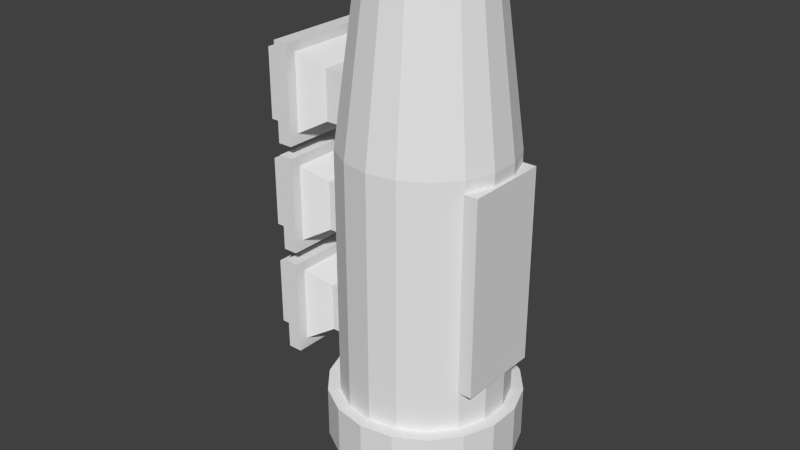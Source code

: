 # Source: booster.blend  (saved by Blender 2.76.0; exported with 4.5.12 LTS)
import bpy
from mathutils import Matrix  # noqa: F401  (used for matrix-valued properties, if any)

bpy.ops.wm.read_factory_settings(use_empty=True)
scene = bpy.context.scene
scene.name = 'Scene'

# ---- collections
col_collection_1 = bpy.data.collections.new('Collection 1'); scene.collection.children.link(col_collection_1)

# ---- world
world_world = bpy.data.worlds.new('World'); scene.world = world_world
world_world.color = (0.05088, 0.05088, 0.05088)
world_world.use_sun_shadow = False
world_world.sun_shadow_jitter_overblur = 0.0
world_world.cycles.sampling_method = 'MANUAL'
world_world.cycles.sample_map_resolution = 256

# ---- meshes
me_cylinder_001 = bpy.data.meshes.new('Cylinder.001')
me_cylinder_001.from_pydata([(-0.5142, 0.6128, 2.492), (-0.5142, 0.6128, 0.09214), (-0.6928, 0.4, 2.492), (-0.6928, 0.4, 0.09214), (-0.7878, 0.1389, 2.492), (-0.7878, 0.1389, 0.09214), (-0.7878, -0.1389, 2.492), (-0.7878, -0.1389, 0.09214), (-0.6928, -0.4, 2.492), (-0.6928, -0.4, 0.09214), (-0.5142, -0.6128, 2.492), (-0.5142, -0.6128, 0.09214), (-0.2736, -0.7518, 2.492), (-0.2736, -0.7518, 0.09214), (1.284e-07, -0.8, 2.492), (1.284e-07, -0.8, 0.09214), (0.2736, -0.7518, 2.492), (0.2736, -0.7518, 0.09214), (0.5142, -0.6128, 2.492), (0.5142, -0.6128, 0.09214), (0.6928, -0.4, 2.492), (0.6928, -0.4, 0.09214), (0.7878, -0.1389, 2.492), (0.7878, -0.1389, 0.09214), (0.7878, 0.1389, 2.492), (0.7878, 0.1389, 0.09214), (0.6928, 0.4, 2.492), (0.6928, 0.4, 0.09214), (0.5142, 0.6128, 2.492), (0.5142, 0.6128, 0.09214), (0.2736, 0.7518, 2.492), (0.2736, 0.7518, 0.09214), (9.23e-09, 0.8, 2.492), (9.23e-09, 0.8, 0.09214), (-0.2736, 0.7518, 0.09214), (-0.2736, 0.7518, 2.492), (2.308e-08, -0.5576, 4.262), (0.1907, -0.5239, 4.262), (0.3584, -0.4271, 4.262), (0.4829, -0.2788, 4.262), (0.5491, -0.09682, 4.262), (0.5491, 0.09682, 4.262), (0.4829, 0.2788, 4.262), (0.3584, 0.4271, 4.262), (0.1907, 0.5239, 4.262), (-6e-08, 0.5576, 4.262), (-0.1907, -0.5239, 4.262), (-0.3584, -0.4271, 4.262), (-0.4829, -0.2788, 4.262), (-0.5491, -0.09682, 4.262), (-0.5491, 0.09682, 4.262), (-0.4829, 0.2788, 4.262), (-0.3584, 0.4271, 4.262), (-0.1907, 0.5239, 4.262), (0.314, -0.8627, 0.09214), (1.548e-07, -0.9181, 0.09214), (0.5901, -0.7033, 0.09214), (0.7951, -0.4591, 0.09214), (0.9042, -0.1594, 0.09214), (0.9042, 0.1594, 0.09214), (0.7951, 0.4591, 0.09214), (0.5901, 0.7033, 0.09214), (0.314, 0.8627, 0.09214), (1.803e-08, 0.9181, 0.09214), (-0.314, -0.8627, 0.09214), (-0.5901, -0.7033, 0.09214), (-0.7951, -0.4591, 0.09214), (-0.9042, -0.1594, 0.09214), (-0.9042, 0.1594, 0.09214), (-0.7951, 0.4591, 0.09214), (-0.5901, 0.7033, 0.09214), (-0.314, 0.8627, 0.09214), (0.314, -0.8627, -0.4041), (1.548e-07, -0.9181, -0.4041), (0.5901, -0.7033, -0.4041), (0.7951, -0.4591, -0.4041), (0.9042, -0.1594, -0.4041), (0.9042, 0.1594, -0.4041), (0.7951, 0.4591, -0.4041), (0.5901, 0.7033, -0.4041), (0.314, 0.8627, -0.4041), (1.803e-08, 0.9181, -0.4041), (-0.314, -0.8627, -0.4041), (-0.5901, -0.7033, -0.4041), (-0.7951, -0.4591, -0.4041), (-0.9042, -0.1594, -0.4041), (-0.9042, 0.1594, -0.4041), (-0.7951, 0.4591, -0.4041), (-0.5901, 0.7033, -0.4041), (-0.314, 0.8627, -0.4041), (0.1924, -0.5286, -0.4269), (8.723e-08, -0.5625, -0.4269), (0.3616, -0.4309, -0.4269), (0.4871, -0.2812, -0.4269), (0.5539, -0.09767, -0.4269), (0.5539, 0.09767, -0.4269), (0.4871, 0.2812, -0.4269), (0.3616, 0.4309, -0.4269), (0.1924, 0.5286, -0.4269), (3.413e-09, 0.5625, -0.4269), (-0.1924, -0.5286, -0.4269), (-0.3616, -0.4309, -0.4269), (-0.4871, -0.2812, -0.4269), (-0.5539, -0.09767, -0.4269), (-0.5539, 0.09767, -0.4269), (-0.4871, 0.2812, -0.4269), (-0.3616, 0.4309, -0.4269), (-0.1924, 0.5286, -0.4269), (0.2555, -0.702, -0.9059), (1.167e-07, -0.7471, -0.9059), (0.4802, -0.5723, -0.9059), (0.647, -0.3735, -0.9059), (0.7357, -0.1297, -0.9059), (0.7357, 0.1297, -0.9059), (0.647, 0.3735, -0.9059), (0.4802, 0.5723, -0.9059), (0.2555, 0.702, -0.9059), (5.408e-09, 0.7471, -0.9059), (-0.2555, -0.702, -0.9059), (-0.4802, -0.5723, -0.9059), (-0.647, -0.3735, -0.9059), (-0.7357, -0.1297, -0.9059), (-0.7357, 0.1297, -0.9059), (-0.647, 0.3735, -0.9059), (-0.4802, 0.5723, -0.9059), (-0.2555, 0.702, -0.9059), (0.2555, -0.702, -1.026), (1.167e-07, -0.7471, -1.026), (0.4802, -0.5723, -1.026), (0.647, -0.3735, -1.026), (0.7357, -0.1297, -1.026), (0.7357, 0.1297, -1.026), (0.647, 0.3735, -1.026), (0.4802, 0.5723, -1.026), (0.2555, 0.702, -1.026), (5.408e-09, 0.7471, -1.026), (-0.2555, -0.702, -1.026), (-0.4802, -0.5723, -1.026), (-0.647, -0.3735, -1.026), (-0.7357, -0.1297, -1.026), (-0.7357, 0.1297, -1.026), (-0.647, 0.3735, -1.026), (-0.4802, 0.5723, -1.026), (-0.2555, 0.702, -1.026), (-0.542, -0.4105, 0.4792), (-0.542, -0.4105, 2.374), (-0.542, 0.4105, 0.4792), (-0.542, 0.4105, 2.374), (0.8196, -0.4105, 0.4792), (0.8196, -0.4105, 2.374), (0.8196, 0.4105, 0.4792), (0.8196, 0.4105, 2.374), (-1.162, 0.4739, 1.231), (-1.162, 0.4739, 2.179), (-1.162, -0.4739, 2.179), (-1.162, -0.4739, 1.231), (-0.6971, -0.2438, 1.462), (-0.9298, -0.2438, 1.462), (-0.9298, -0.2438, 1.949), (-0.6971, -0.2438, 1.949), (-0.9298, 0.2438, 1.462), (-0.6971, 0.2438, 1.462), (-0.6971, 0.2438, 1.949), (-0.9298, 0.2438, 1.949), (-1.162, 0.3744, 2.08), (-1.162, 0.3744, 1.331), (-1.162, -0.3744, 2.08), (-1.162, -0.3744, 1.331), (-1.162, -0.3744, 0.2606), (-1.162, -0.3744, 1.009), (-1.162, 0.3744, 0.2606), (-1.162, 0.3744, 1.009), (-0.9298, 0.2438, 0.8789), (-0.6971, 0.2438, 0.8789), (-0.6971, 0.2438, 0.3912), (-0.9298, 0.2438, 0.3912), (-0.6971, -0.2438, 0.8789), (-0.9298, -0.2438, 0.8789), (-0.9298, -0.2438, 0.3912), (-0.6971, -0.2438, 0.3912), (-1.162, -0.4739, 0.1612), (-1.162, -0.4739, 1.109), (-1.162, 0.4739, 1.109), (-1.162, 0.4739, 0.1612), (-1.306, -0.4739, 0.1612), (-1.306, -0.4739, 1.109), (-1.306, 0.4739, 1.109), (-1.306, 0.4739, 0.1612), (-1.306, -0.3383, 0.2968), (-1.306, -0.3383, 0.9733), (-1.306, 0.3383, 0.9733), (-1.306, 0.3383, 0.2968), (-1.522, -0.3383, 0.2968), (-1.522, -0.3383, 0.9733), (-1.522, 0.3383, 0.9733), (-1.522, 0.3383, 0.2968), (-1.306, -0.4739, 1.231), (-1.306, -0.4739, 2.179), (-1.306, 0.4739, 2.179), (-1.306, 0.4739, 1.231), (-1.306, -0.3383, 1.367), (-1.306, -0.3383, 2.044), (-1.306, 0.3383, 2.044), (-1.306, 0.3383, 1.367), (-1.522, -0.3383, 1.367), (-1.522, -0.3383, 2.044), (-1.522, 0.3383, 2.044), (-1.522, 0.3383, 1.367), (-1.162, 0.4739, 2.293), (-1.162, 0.4739, 3.241), (-1.162, -0.4739, 3.241), (-1.162, -0.4739, 2.293), (-0.6971, -0.2438, 2.523), (-0.9298, -0.2438, 2.523), (-0.9298, -0.2438, 3.01), (-0.6971, -0.2438, 3.01), (-0.9298, 0.2438, 2.523), (-0.6971, 0.2438, 2.523), (-0.6971, 0.2438, 3.01), (-0.9298, 0.2438, 3.01), (-1.162, 0.3744, 3.141), (-1.162, 0.3744, 2.392), (-1.162, -0.3744, 3.141), (-1.162, -0.3744, 2.392), (-1.306, -0.4739, 2.293), (-1.306, -0.4739, 3.241), (-1.306, 0.4739, 3.241), (-1.306, 0.4739, 2.293), (-1.306, -0.3383, 2.428), (-1.306, -0.3383, 3.105), (-1.306, 0.3383, 3.105), (-1.306, 0.3383, 2.428), (-1.522, -0.3383, 2.428), (-1.522, -0.3383, 3.105), (-1.522, 0.3383, 3.105), (-1.522, 0.3383, 2.428)], [], [(25, 24, 22, 23), (27, 26, 24, 25), (29, 28, 26, 27), (31, 30, 28, 29), (33, 32, 30, 31), (23, 22, 20, 21), (21, 20, 18, 19), (19, 18, 16, 17), (17, 16, 14, 15), (15, 14, 12, 13), (13, 12, 10, 11), (11, 10, 8, 9), (9, 8, 6, 7), (7, 6, 4, 5), (5, 4, 2, 3), (3, 2, 0, 1), (22, 24, 41, 40), (34, 35, 32, 33), (1, 0, 35, 34), (9, 7, 67, 66), (40, 41, 42, 43, 44, 45, 53, 52, 51, 50, 49, 48, 47, 46, 36, 37, 38, 39), (12, 14, 36, 46), (2, 4, 50, 51), (18, 20, 39, 38), (28, 30, 44, 43), (6, 8, 48, 49), (32, 35, 53, 45), (14, 16, 37, 36), (24, 26, 42, 41), (10, 12, 46, 47), (0, 2, 51, 52), (20, 22, 40, 39), (4, 6, 49, 50), (30, 32, 45, 44), (16, 18, 38, 37), (26, 28, 43, 42), (8, 10, 47, 48), (35, 0, 52, 53), (67, 68, 86, 85), (34, 33, 63, 71), (25, 23, 58, 59), (15, 13, 64, 55), (13, 11, 65, 64), (3, 1, 70, 69), (21, 19, 56, 57), (31, 29, 61, 62), (7, 5, 68, 67), (17, 15, 55, 54), (27, 25, 59, 60), (11, 9, 66, 65), (1, 34, 71, 70), (23, 21, 57, 58), (33, 31, 62, 63), (5, 3, 69, 68), (19, 17, 54, 56), (29, 27, 60, 61), (86, 87, 105, 104), (61, 60, 78, 79), (68, 69, 87, 86), (62, 61, 79, 80), (54, 55, 73, 72), (69, 70, 88, 87), (63, 62, 80, 81), (56, 54, 72, 74), (70, 71, 89, 88), (55, 64, 82, 73), (57, 56, 74, 75), (71, 63, 81, 89), (64, 65, 83, 82), (58, 57, 75, 76), (65, 66, 84, 83), (59, 58, 76, 77), (66, 67, 85, 84), (60, 59, 77, 78), (90, 91, 109, 108), (80, 79, 97, 98), (72, 73, 91, 90), (87, 88, 106, 105), (81, 80, 98, 99), (74, 72, 90, 92), (88, 89, 107, 106), (73, 82, 100, 91), (75, 74, 92, 93), (89, 81, 99, 107), (82, 83, 101, 100), (76, 75, 93, 94), (83, 84, 102, 101), (77, 76, 94, 95), (84, 85, 103, 102), (78, 77, 95, 96), (85, 86, 104, 103), (79, 78, 96, 97), (113, 112, 130, 131), (105, 106, 124, 123), (99, 98, 116, 117), (92, 90, 108, 110), (106, 107, 125, 124), (91, 100, 118, 109), (93, 92, 110, 111), (107, 99, 117, 125), (100, 101, 119, 118), (94, 93, 111, 112), (101, 102, 120, 119), (95, 94, 112, 113), (102, 103, 121, 120), (96, 95, 113, 114), (103, 104, 122, 121), (97, 96, 114, 115), (104, 105, 123, 122), (98, 97, 115, 116), (129, 128, 126, 127, 136, 137, 138, 139, 140, 141, 142, 143, 135, 134, 133, 132, 131, 130), (120, 121, 139, 138), (114, 113, 131, 132), (121, 122, 140, 139), (115, 114, 132, 133), (122, 123, 141, 140), (116, 115, 133, 134), (108, 109, 127, 126), (123, 124, 142, 141), (117, 116, 134, 135), (110, 108, 126, 128), (124, 125, 143, 142), (109, 118, 136, 127), (111, 110, 128, 129), (125, 117, 135, 143), (118, 119, 137, 136), (112, 111, 129, 130), (119, 120, 138, 137), (145, 147, 146, 144), (147, 151, 150, 146), (151, 149, 148, 150), (149, 145, 144, 148), (144, 146, 150, 148), (149, 151, 147, 145), (166, 164, 153, 154), (164, 163, 160, 165), (159, 158, 157, 156), (164, 165, 152, 153), (152, 155, 196, 199), (163, 162, 161, 160), (167, 165, 160, 157), (158, 166, 167, 157), (165, 167, 155, 152), (157, 160, 161, 156), (159, 162, 163, 158), (158, 163, 164, 166), (170, 168, 180, 183), (177, 169, 168, 178), (177, 172, 171, 169), (176, 173, 172, 177), (168, 170, 175, 178), (178, 175, 174, 179), (176, 177, 178, 179), (171, 172, 175, 170), (172, 173, 174, 175), (183, 180, 184, 187), (169, 171, 182, 181), (171, 170, 183, 182), (168, 169, 181, 180), (186, 187, 191, 190), (181, 182, 186, 185), (182, 183, 187, 186), (180, 181, 185, 184), (188, 189, 193, 192), (184, 185, 189, 188), (187, 184, 188, 191), (185, 186, 190, 189), (193, 194, 195, 192), (191, 188, 192, 195), (189, 190, 194, 193), (190, 191, 195, 194), (167, 166, 154, 155), (198, 199, 203, 202), (154, 153, 198, 197), (153, 152, 199, 198), (155, 154, 197, 196), (200, 201, 205, 204), (196, 197, 201, 200), (199, 196, 200, 203), (197, 198, 202, 201), (205, 206, 207, 204), (203, 200, 204, 207), (201, 202, 206, 205), (202, 203, 207, 206), (222, 220, 209, 210), (220, 219, 216, 221), (215, 214, 213, 212), (220, 221, 208, 209), (208, 211, 224, 227), (219, 218, 217, 216), (223, 221, 216, 213), (214, 222, 223, 213), (221, 223, 211, 208), (213, 216, 217, 212), (215, 218, 219, 214), (214, 219, 220, 222), (223, 222, 210, 211), (226, 227, 231, 230), (210, 209, 226, 225), (209, 208, 227, 226), (211, 210, 225, 224), (228, 229, 233, 232), (224, 225, 229, 228), (227, 224, 228, 231), (225, 226, 230, 229), (233, 234, 235, 232), (231, 228, 232, 235), (229, 230, 234, 233), (230, 231, 235, 234)])
me_cylinder_001.use_remesh_preserve_volume = False
me_cylinder_001.use_remesh_preserve_attributes = False
me_cylinder_001.use_mirror_vertex_groups = False
me_cylinder_001.update()

# ---- objects
ob_cylinder = bpy.data.objects.new('Cylinder', me_cylinder_001)

# ---- transforms, parenting, visibility, modifiers, constraints
ob_cylinder.location = (-1.49e-08, -1.639e-07, 0.0)
ob_cylinder.lineart.crease_threshold = 0.0

# ---- collection membership
col_collection_1.objects.link(ob_cylinder)

# ---- scene / render settings (as saved in the file)
scene.frame_start = 1; scene.frame_end = 250; scene.frame_set(1)
scene.render.engine = 'BLENDER_EEVEE_NEXT'
scene.render.resolution_percentage = 50
scene.render.dither_intensity = 0.0
scene.cycles.use_denoising = False
scene.cycles.samples = 10
scene.cycles.sampling_pattern = 'TABULATED_SOBOL'
scene.cycles.light_sampling_threshold = 0.0
scene.cycles.use_adaptive_sampling = False
scene.cycles.use_light_tree = False
scene.cycles.blur_glossy = 0.0
scene.cycles.pixel_filter_type = 'GAUSSIAN'
scene.cycles.sample_clamp_indirect = 0.0
scene.view_settings.view_transform = 'Standard'
bpy.context.view_layer.update()

# ---- added for rendering (the .blend has no active camera and no usable light): camera, sun
cam_auto = bpy.data.cameras.new('AutoCamera')
cam_auto.lens = 50.0
cam_auto.sensor_width = 36.0
cam_auto.clip_end = 1000.0
ob_auto_camera = bpy.data.objects.new('AutoCamera', cam_auto)
scene.collection.objects.link(ob_auto_camera)
ob_auto_camera.location = (5.33577, -6.77349, 6.13392)
ob_auto_camera.rotation_euler = (1.09748, -7.21219e-08, 0.694738)
scene.camera = ob_auto_camera
light_auto_sun = bpy.data.lights.new('AutoSun', 'SUN')
light_auto_sun.energy = 3.0
light_auto_sun.angle = 0.0523599
ob_auto_sun = bpy.data.objects.new('AutoSun', light_auto_sun)
scene.collection.objects.link(ob_auto_sun)
ob_auto_sun.rotation_euler = (0.872665, 0.174533, 0.523599)
bpy.context.view_layer.update()
